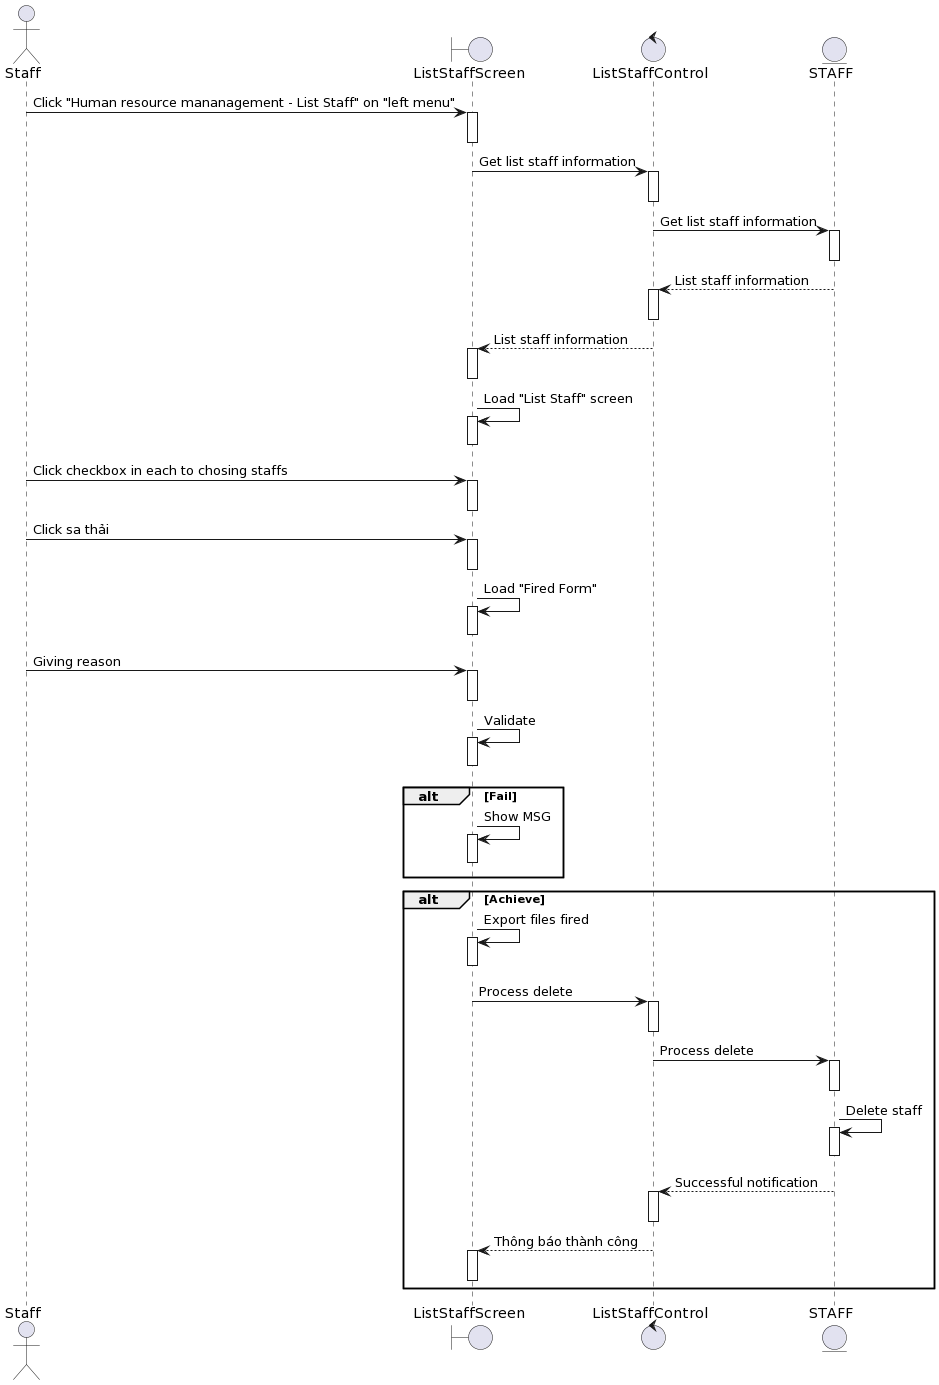

The diagram above was rendered by PlantUML. Its source (embedded in the PNG):
@startuml
actor Staff
boundary ListStaffScreen
control ListStaffControl 
entity STAFF

Staff-> ListStaffScreen ++: Click "Human resource mananagement - List Staff" on "left menu"
deactivate ListStaffScreen
ListStaffScreen-> ListStaffControl ++: Get list staff information
deactivate ListStaffControl 
ListStaffControl -> STAFF++: Get list staff information
deactivate STAFF
STAFF--> ListStaffControl ++: List staff information
deactivate ListStaffControl 
ListStaffControl --> ListStaffScreen ++: List staff information
deactivate ListStaffScreen 

ListStaffScreen-> ListStaffScreen++: Load "List Staff" screen
deactivate ListStaffScreen
Staff-> ListStaffScreen++: Click checkbox in each to chosing staffs
deactivate ListStaffScreen
Staff-> ListStaffScreen++: Click sa thải
deactivate ListStaffScreen

ListStaffScreen-> ListStaffScreen++: Load "Fired Form"
deactivate ListStaffScreen

Staff-> ListStaffScreen++: Giving reason 
deactivate ListStaffScreen

ListStaffScreen-> ListStaffScreen++: Validate
deactivate ListStaffScreen

alt Fail
    ListStaffScreen-> ListStaffScreen++: Show MSG
deactivate ListStaffScreen
end

alt Achieve
    ListStaffScreen-> ListStaffScreen++: Export files fired
deactivate ListStaffScreen
    ListStaffScreen-> ListStaffControl ++: Process delete
deactivate ListStaffControl 
    ListStaffControl -> STAFF ++: Process delete
deactivate STAFF 
    STAFF-> STAFF ++: Delete staff
deactivate STAFF 
     STAFF--> ListStaffControl ++: Successful notification
deactivate ListStaffControl 
    ListStaffControl --> ListStaffScreen++: Thông báo thành công
deactivate ListStaffScreen
end
@enduml